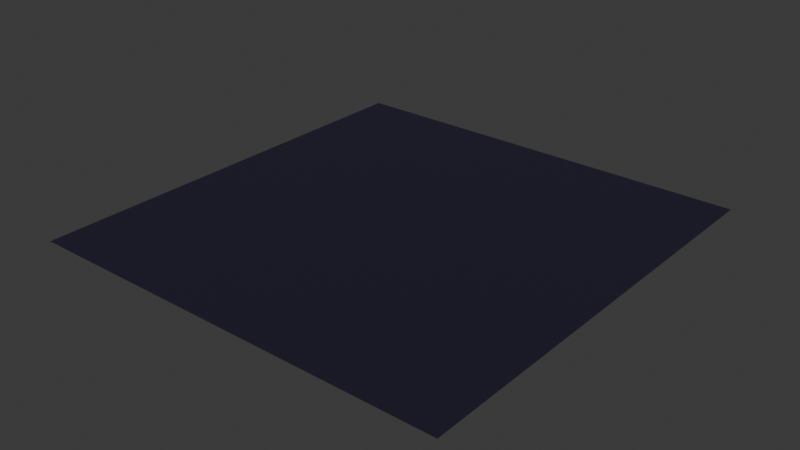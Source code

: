 # Source: Middle.blend  (saved by Blender 4.5.90; exported with 4.5.12 LTS)
import bpy
from mathutils import Matrix  # noqa: F401  (used for matrix-valued properties, if any)

bpy.ops.wm.read_factory_settings(use_empty=True)
scene = bpy.context.scene
scene.name = 'Scene'

# ---- collections
col_collection = bpy.data.collections.new('Collection'); scene.collection.children.link(col_collection)

# ---- images (referenced by path relative to the original .blend; pixels are not part of the script)
import os
ASSET_DIR = os.environ.get("B2B_ASSET_DIR", "")  # directory of the original .blend (textures are referenced by path, not embedded)
HERE = os.path.dirname(os.path.abspath(__file__))  # packed textures are extracted next to this script under _unpacked/

def load_image(name, relpath, width, height, colorspace="sRGB"):
    """Load a texture the original file referenced (path relative to the .blend, or extracted next to this script)."""
    p = next((c for c in (os.path.join(HERE, relpath), os.path.join(ASSET_DIR, relpath)) if relpath and os.path.exists(c)), "")
    if p:
        img = bpy.data.images.load(p, check_existing=True)
        img.name = name
    else:  # same state as the original file: an image datablock whose file is absent (Cycles renders it pink)
        img = bpy.data.images.new(name, width, height)
        img.source = "FILE"
        img.filepath = "//" + (relpath or name)
    img.colorspace_settings.name = colorspace
    return img
img_sprite = load_image('Sprite', '_unpacked/Sprite.5fa78d5c.png', 526, 526, 'sRGB')

# ---- materials (node trees are filled in below, after node groups)
mat_material_002 = bpy.data.materials.new('Material.002')

# ---- node groups
ng_smooth_by_angle = bpy.data.node_groups.new('Smooth by Angle', 'GeometryNodeTree')
_s = ng_smooth_by_angle.interface.new_socket(name='Mesh', in_out='OUTPUT', socket_type='NodeSocketGeometry')
_s = ng_smooth_by_angle.interface.new_socket(name='Mesh', in_out='INPUT', socket_type='NodeSocketGeometry')
_s = ng_smooth_by_angle.interface.new_socket(name='Angle', in_out='INPUT', socket_type='NodeSocketFloat')
_s.subtype = 'ANGLE'
_s.default_value = 0.5236
_s.min_value = 0.0
_s.max_value = 3.142
_s.description = 'Maximum face angle for smooth edges'
_s = ng_smooth_by_angle.interface.new_socket(name='Ignore Sharpness', in_out='INPUT', socket_type='NodeSocketBool')
_s.force_non_field = True
ng_smooth_by_angle.description = 'Set the sharpness of mesh edges based on the angle between the neighboring faces'
ng_smooth_by_angle.is_modifier = True
_N = ng_smooth_by_angle.nodes; _L = ng_smooth_by_angle.links
n0 = _N.new('GeometryNodeSetShadeSmooth'); n0.name = 'Set Shade Smooth'; n0.location = (120, -80)
n0.domain = 'EDGE'
n1 = _N.new('GeometryNodeSetShadeSmooth'); n1.name = 'Set Shade Smooth.001'; n1.location = (300, -80)
n2 = _N.new('NodeGroupOutput'); n2.name = 'Group Output'; n2.location = (480, -80)
n3 = _N.new('GeometryNodeInputMeshEdgeAngle'); n3.name = 'Edge Angle'; n3.location = (-440, -240)
n4 = _N.new('NodeGroupInput'); n4.name = 'Group Input'; n4.location = (-80, -80)
n5 = _N.new('GeometryNodeInputEdgeSmooth'); n5.name = 'Is Edge Smooth'; n5.location = (-260, -120)
n6 = _N.new('GeometryNodeInputShadeSmooth'); n6.name = 'Is Shade Smooth'; n6.location = (-440, -397)
n7 = _N.new('FunctionNodeCompare'); n7.name = 'Compare'; n7.location = (-260, -260)
n7.operation = 'LESS_EQUAL'
n7.inputs[6].default_value = (0.0, 0.0, 0.0, 0.0)
n7.inputs[7].default_value = (0.0, 0.0, 0.0, 0.0)
n8 = _N.new('FunctionNodeBooleanMath'); n8.name = 'Boolean Math.001'; n8.location = (-80, -260)
n9 = _N.new('NodeGroupInput'); n9.name = 'Group Input.001'; n9.location = (-440, -329)
n10 = _N.new('NodeGroupInput'); n10.name = 'Group Input.002'; n10.location = (-259, -189)
n11 = _N.new('FunctionNodeBooleanMath'); n11.name = 'Boolean Math'; n11.location = (-80, -149)
n11.operation = 'OR'
n12 = _N.new('FunctionNodeBooleanMath'); n12.name = 'Boolean Math.002'; n12.location = (-260, -380)
n12.operation = 'OR'
n13 = _N.new('NodeGroupInput'); n13.name = 'Group Input.003'; n13.location = (-440, -460)
_L.new(n3.outputs[0], n7.inputs[0])
_L.new(n1.outputs[0], n2.inputs[0])
_L.new(n9.outputs[1], n7.inputs[1])
_L.new(n7.outputs[0], n8.inputs[0])
_L.new(n4.outputs[0], n0.inputs[0])
_L.new(n0.outputs[0], n1.inputs[0])
_L.new(n8.outputs[0], n0.inputs[2])
_L.new(n10.outputs[2], n11.inputs[1])
_L.new(n5.outputs[0], n11.inputs[0])
_L.new(n11.outputs[0], n0.inputs[1])
_L.new(n13.outputs[2], n12.inputs[1])
_L.new(n6.outputs[0], n12.inputs[0])
_L.new(n12.outputs[0], n8.inputs[1])
n2.is_active_output = True

# ---- material node trees
mat_material_002.use_nodes = True; mat_material_002.node_tree.nodes.clear()
_N = mat_material_002.node_tree.nodes; _L = mat_material_002.node_tree.links
n0 = _N.new('ShaderNodeBsdfPrincipled'); n0.name = 'Principled BSDF'; n0.location = (-200, 100)
n1 = _N.new('ShaderNodeOutputMaterial'); n1.name = 'Material Output'; n1.location = (200, 100)
n2 = _N.new('ShaderNodeTexImage'); n2.name = 'Image Texture'; n2.location = (-490, 80)
n2.image = img_sprite
_L.new(n0.outputs[0], n1.inputs[0])
_L.new(n2.outputs[0], n0.inputs[0])
n1.is_active_output = True

# ---- world
world_world = bpy.data.worlds.new('World'); scene.world = world_world
world_world.use_nodes = True; world_world.node_tree.nodes.clear()
_N = world_world.node_tree.nodes; _L = world_world.node_tree.links
n0 = _N.new('ShaderNodeOutputWorld'); n0.name = 'World Output'; n0.location = (200, 100)
n1 = _N.new('ShaderNodeBackground'); n1.name = 'Background'; n1.location = (-200, 100)
n1.inputs[0].default_value = (0.05088, 0.05088, 0.05088, 1.0)
_L.new(n1.outputs[0], n0.inputs[0])
n0.is_active_output = True
world_world.color = (0.05088, 0.05088, 0.05088)
world_world.sun_shadow_jitter_overblur = 0.0

# ---- meshes
me_plane_001 = bpy.data.meshes.new('Plane.001')
me_plane_001.from_pydata([(-1.034, -1.034, -0.016), (1.034, -1.034, -0.016), (-1.034, 1.034, -0.016), (1.034, 1.034, -0.016)], [], [(0, 1, 3, 2)])
me_plane_001.polygons.foreach_set('use_smooth', [True] * 1)
_uv = me_plane_001.uv_layers.new(name='UVMap')
_uv.uv.foreach_set('vector', [0.2747, 0.1017, 0.3803, 0.1017, 0.3803, 0.3905, 0.2747, 0.3905])
me_plane_001.materials.append(mat_material_002)
me_plane_001.update()

# ---- objects
ob_plane_001 = bpy.data.objects.new('Plane.001', me_plane_001)

# ---- transforms, parenting, visibility, modifiers, constraints
ob_plane_001.location = (0.0, 0.0, 0.0)
ob_plane_001.scale = (4.752, 4.859, 1.0)
_m = ob_plane_001.modifiers.new('Smooth by Angle', 'NODES')
_m.node_group = ng_smooth_by_angle
_m.use_pin_to_last = True
_m.show_group_selector = False

# ---- collection membership
col_collection.objects.link(ob_plane_001)

# ---- scene / render settings (as saved in the file)
scene.frame_start = 1; scene.frame_end = 250; scene.frame_set(1)
scene.render.engine = 'BLENDER_EEVEE_NEXT'
bpy.context.view_layer.update()

# ---- added for rendering (the .blend has no active camera and no usable light): camera, sun
cam_auto = bpy.data.cameras.new('AutoCamera')
cam_auto.lens = 50.0
cam_auto.sensor_width = 36.0
cam_auto.clip_end = 1000.0
ob_auto_camera = bpy.data.objects.new('AutoCamera', cam_auto)
scene.collection.objects.link(ob_auto_camera)
ob_auto_camera.location = (13.0101, -15.6121, 10.3921)
ob_auto_camera.rotation_euler = (1.09748, -7.21219e-08, 0.694738)
scene.camera = ob_auto_camera
light_auto_sun = bpy.data.lights.new('AutoSun', 'SUN')
light_auto_sun.energy = 3.0
light_auto_sun.angle = 0.0523599
ob_auto_sun = bpy.data.objects.new('AutoSun', light_auto_sun)
scene.collection.objects.link(ob_auto_sun)
ob_auto_sun.rotation_euler = (0.872665, 0.174533, 0.523599)
bpy.context.view_layer.update()
